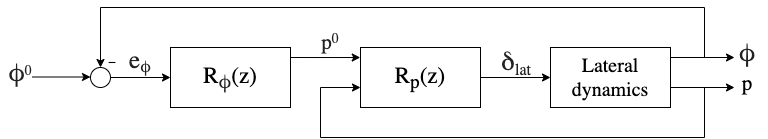

The diagram above was exported from draw.io. Its source (the exported page's mxGraphModel, read from the mxfile embedded in the PNG):
<mxGraphModel dx="786" dy="514" grid="1" gridSize="10" guides="1" tooltips="1" connect="1" arrows="1" fold="1" page="1" pageScale="1" pageWidth="827" pageHeight="1169" math="0" shadow="0">
  <root>
    <mxCell id="0" />
    <mxCell id="1" parent="0" />
    <mxCell id="ZkZHMTRCIy2M_fqlWSAv-1" value="&lt;span style=&quot;font-size: 23px&quot;&gt;&lt;font style=&quot;font-size: 23px&quot;&gt;R&lt;sub&gt;p&lt;/sub&gt;(z)&lt;/font&gt;&lt;/span&gt;" style="rounded=0;whiteSpace=wrap;html=1;fontFamily=Lucida Console;" vertex="1" parent="1">
      <mxGeometry x="366" y="120" width="120" height="60" as="geometry" />
    </mxCell>
    <mxCell id="ZkZHMTRCIy2M_fqlWSAv-2" value="" style="endArrow=classic;html=1;exitX=1;exitY=0.5;exitDx=0;exitDy=0;" edge="1" parent="1" source="ZkZHMTRCIy2M_fqlWSAv-1">
      <mxGeometry width="50" height="50" relative="1" as="geometry">
        <mxPoint x="506" y="200" as="sourcePoint" />
        <mxPoint x="556" y="150" as="targetPoint" />
      </mxGeometry>
    </mxCell>
    <mxCell id="ZkZHMTRCIy2M_fqlWSAv-3" value="&lt;div&gt;&lt;span style=&quot;font-size: 20px;&quot;&gt;Lateral&lt;/span&gt;&lt;/div&gt;&lt;div&gt;&lt;span style=&quot;font-size: 20px;&quot;&gt;dynamics&lt;/span&gt;&lt;/div&gt;" style="rounded=0;whiteSpace=wrap;html=1;align=center;fontFamily=Lucida Console;" vertex="1" parent="1">
      <mxGeometry x="556" y="120" width="120" height="60" as="geometry" />
    </mxCell>
    <mxCell id="ZkZHMTRCIy2M_fqlWSAv-5" value="" style="endArrow=classic;html=1;exitX=1;exitY=0.25;exitDx=0;exitDy=0;" edge="1" parent="1">
      <mxGeometry width="50" height="50" relative="1" as="geometry">
        <mxPoint x="676" y="160" as="sourcePoint" />
        <mxPoint x="740" y="160" as="targetPoint" />
      </mxGeometry>
    </mxCell>
    <mxCell id="ZkZHMTRCIy2M_fqlWSAv-6" value="p" style="text;html=1;strokeColor=none;fillColor=none;align=center;verticalAlign=middle;whiteSpace=wrap;rounded=0;fontFamily=Lucida Console;fontSize=21;" vertex="1" parent="1">
      <mxGeometry x="733" y="146" width="40" height="20" as="geometry" />
    </mxCell>
    <mxCell id="ZkZHMTRCIy2M_fqlWSAv-7" value="&lt;span style=&quot;color: rgb(34, 34, 34); font-size: 25px; text-align: left; background-color: rgb(255, 255, 255);&quot;&gt;φ&lt;/span&gt;" style="text;html=1;strokeColor=none;fillColor=none;align=center;verticalAlign=middle;whiteSpace=wrap;rounded=0;fontFamily=Lucida Console;fontSize=25;fontStyle=0" vertex="1" parent="1">
      <mxGeometry x="733" y="115" width="40" height="20" as="geometry" />
    </mxCell>
    <mxCell id="ZkZHMTRCIy2M_fqlWSAv-8" value="" style="endArrow=none;html=1;" edge="1" parent="1">
      <mxGeometry width="50" height="50" relative="1" as="geometry">
        <mxPoint x="710" y="210" as="sourcePoint" />
        <mxPoint x="710" y="160" as="targetPoint" />
      </mxGeometry>
    </mxCell>
    <mxCell id="ZkZHMTRCIy2M_fqlWSAv-9" value="" style="endArrow=none;html=1;" edge="1" parent="1">
      <mxGeometry width="50" height="50" relative="1" as="geometry">
        <mxPoint x="326" y="210" as="sourcePoint" />
        <mxPoint x="710" y="210" as="targetPoint" />
      </mxGeometry>
    </mxCell>
    <mxCell id="ZkZHMTRCIy2M_fqlWSAv-10" value="" style="endArrow=none;html=1;" edge="1" parent="1">
      <mxGeometry width="50" height="50" relative="1" as="geometry">
        <mxPoint x="326" y="210" as="sourcePoint" />
        <mxPoint x="326" y="160" as="targetPoint" />
      </mxGeometry>
    </mxCell>
    <mxCell id="ZkZHMTRCIy2M_fqlWSAv-13" value="&lt;font style=&quot;font-size: 23px&quot;&gt;&lt;span&gt;R&lt;/span&gt;&lt;span style=&quot;color: rgb(34 , 34 , 34) ; text-align: left ; background-color: rgb(255 , 255 , 255)&quot;&gt;&lt;sub&gt;φ&lt;/sub&gt;&lt;/span&gt;&lt;span&gt;(z)&lt;/span&gt;&lt;/font&gt;" style="rounded=0;whiteSpace=wrap;html=1;fontFamily=Lucida Console;" vertex="1" parent="1">
      <mxGeometry x="176" y="120" width="120" height="60" as="geometry" />
    </mxCell>
    <mxCell id="ZkZHMTRCIy2M_fqlWSAv-14" value="" style="endArrow=classic;html=1;" edge="1" parent="1">
      <mxGeometry width="50" height="50" relative="1" as="geometry">
        <mxPoint x="116" y="150" as="sourcePoint" />
        <mxPoint x="176" y="150" as="targetPoint" />
      </mxGeometry>
    </mxCell>
    <mxCell id="ZkZHMTRCIy2M_fqlWSAv-15" value="" style="endArrow=classic;html=1;" edge="1" parent="1">
      <mxGeometry width="50" height="50" relative="1" as="geometry">
        <mxPoint x="326" y="160" as="sourcePoint" />
        <mxPoint x="366" y="160" as="targetPoint" />
      </mxGeometry>
    </mxCell>
    <mxCell id="ZkZHMTRCIy2M_fqlWSAv-17" value="" style="endArrow=classic;html=1;entryX=-0.002;entryY=0.167;entryDx=0;entryDy=0;entryPerimeter=0;" edge="1" parent="1" target="ZkZHMTRCIy2M_fqlWSAv-1">
      <mxGeometry width="50" height="50" relative="1" as="geometry">
        <mxPoint x="296" y="130" as="sourcePoint" />
        <mxPoint x="346" y="80" as="targetPoint" />
      </mxGeometry>
    </mxCell>
    <mxCell id="ZkZHMTRCIy2M_fqlWSAv-18" value="" style="ellipse;whiteSpace=wrap;html=1;aspect=fixed;" vertex="1" parent="1">
      <mxGeometry x="96" y="140" width="20" height="20" as="geometry" />
    </mxCell>
    <mxCell id="ZkZHMTRCIy2M_fqlWSAv-20" value="" style="endArrow=classic;html=1;" edge="1" parent="1">
      <mxGeometry width="50" height="50" relative="1" as="geometry">
        <mxPoint x="676" y="130" as="sourcePoint" />
        <mxPoint x="740" y="130" as="targetPoint" />
      </mxGeometry>
    </mxCell>
    <mxCell id="ZkZHMTRCIy2M_fqlWSAv-22" value="" style="endArrow=none;html=1;" edge="1" parent="1">
      <mxGeometry width="50" height="50" relative="1" as="geometry">
        <mxPoint x="106" y="80" as="sourcePoint" />
        <mxPoint x="710" y="80" as="targetPoint" />
      </mxGeometry>
    </mxCell>
    <mxCell id="ZkZHMTRCIy2M_fqlWSAv-28" value="" style="endArrow=classic;html=1;" edge="1" parent="1">
      <mxGeometry width="50" height="50" relative="1" as="geometry">
        <mxPoint x="36" y="149.5" as="sourcePoint" />
        <mxPoint x="96" y="149.5" as="targetPoint" />
      </mxGeometry>
    </mxCell>
    <mxCell id="ZkZHMTRCIy2M_fqlWSAv-30" value="&lt;span style=&quot;color: rgb(34 , 34 , 34) ; text-align: left ; background-color: rgb(255 , 255 , 255)&quot;&gt;&lt;font style=&quot;font-size: 25px&quot;&gt;φ&lt;/font&gt;&lt;sup&gt;&lt;font style=&quot;font-size: 14px&quot;&gt;0&lt;/font&gt;&lt;/sup&gt;&lt;/span&gt;" style="text;html=1;strokeColor=none;fillColor=none;align=center;verticalAlign=middle;whiteSpace=wrap;rounded=0;fontFamily=Lucida Console;fontSize=16;" vertex="1" parent="1">
      <mxGeometry x="6" y="135" width="40" height="20" as="geometry" />
    </mxCell>
    <mxCell id="ZkZHMTRCIy2M_fqlWSAv-31" value="&lt;div style=&quot;text-align: left&quot;&gt;&lt;/div&gt;&lt;span style=&quot;text-align: left&quot;&gt;&lt;font color=&quot;#222222&quot;&gt;&lt;span style=&quot;background-color: rgb(255 , 255 , 255)&quot;&gt;&lt;span style=&quot;font-size: 25px&quot;&gt;e&lt;/span&gt;&lt;sub&gt;&lt;font style=&quot;font-size: 16px&quot;&gt;φ&lt;/font&gt;&lt;/sub&gt;&lt;/span&gt;&lt;/font&gt;&lt;/span&gt;" style="text;html=1;strokeColor=none;fillColor=none;align=center;verticalAlign=middle;whiteSpace=wrap;rounded=0;fontFamily=Lucida Console;fontSize=16;" vertex="1" parent="1">
      <mxGeometry x="126" y="123" width="40" height="20" as="geometry" />
    </mxCell>
    <mxCell id="ZkZHMTRCIy2M_fqlWSAv-36" value="-" style="text;html=1;strokeColor=none;fillColor=none;align=center;verticalAlign=middle;whiteSpace=wrap;rounded=0;fontFamily=Courier New;fontSize=16;" vertex="1" parent="1">
      <mxGeometry x="98" y="126" width="40" height="20" as="geometry" />
    </mxCell>
    <mxCell id="ZkZHMTRCIy2M_fqlWSAv-37" value="&lt;span style=&quot;color: rgb(34 , 34 , 34) ; text-align: left ; background-color: rgb(255 , 255 , 255)&quot;&gt;&lt;font style=&quot;font-size: 21px&quot;&gt;p&lt;/font&gt;&lt;sup&gt;&lt;font style=&quot;font-size: 14px&quot;&gt;0&lt;/font&gt;&lt;/sup&gt;&lt;/span&gt;" style="text;html=1;strokeColor=none;fillColor=none;align=center;verticalAlign=middle;whiteSpace=wrap;rounded=0;fontFamily=Lucida Console;fontSize=16;" vertex="1" parent="1">
      <mxGeometry x="316" y="105" width="40" height="20" as="geometry" />
    </mxCell>
    <mxCell id="ZkZHMTRCIy2M_fqlWSAv-38" value="&lt;span style=&quot;color: rgb(34 , 34 , 34) ; font-style: normal ; font-weight: 400 ; letter-spacing: normal ; text-align: left ; text-indent: 0px ; text-transform: none ; word-spacing: 0px ; background-color: rgb(255 , 255 , 255) ; float: none ; display: inline&quot;&gt;&lt;span style=&quot;font-size: 25px&quot;&gt;δ&lt;/span&gt;&lt;sub&gt;&lt;font style=&quot;font-size: 16px&quot;&gt;lat&lt;/font&gt;&lt;/sub&gt;&lt;/span&gt;" style="text;html=1;strokeColor=none;fillColor=none;align=center;verticalAlign=middle;whiteSpace=wrap;rounded=0;fontFamily=Lucida Console;fontSize=21;" vertex="1" parent="1">
      <mxGeometry x="502" y="126" width="40" height="20" as="geometry" />
    </mxCell>
    <mxCell id="ZkZHMTRCIy2M_fqlWSAv-39" value="" style="endArrow=classic;html=1;fontFamily=Lucida Console;fontSize=21;entryX=0.5;entryY=0;entryDx=0;entryDy=0;" edge="1" parent="1">
      <mxGeometry width="50" height="50" relative="1" as="geometry">
        <mxPoint x="106" y="80" as="sourcePoint" />
        <mxPoint x="106" y="140" as="targetPoint" />
      </mxGeometry>
    </mxCell>
    <mxCell id="ZkZHMTRCIy2M_fqlWSAv-40" value="" style="endArrow=none;html=1;fontFamily=Lucida Console;fontSize=21;" edge="1" parent="1">
      <mxGeometry width="50" height="50" relative="1" as="geometry">
        <mxPoint x="710" y="130" as="sourcePoint" />
        <mxPoint x="710" y="80" as="targetPoint" />
      </mxGeometry>
    </mxCell>
  </root>
</mxGraphModel>